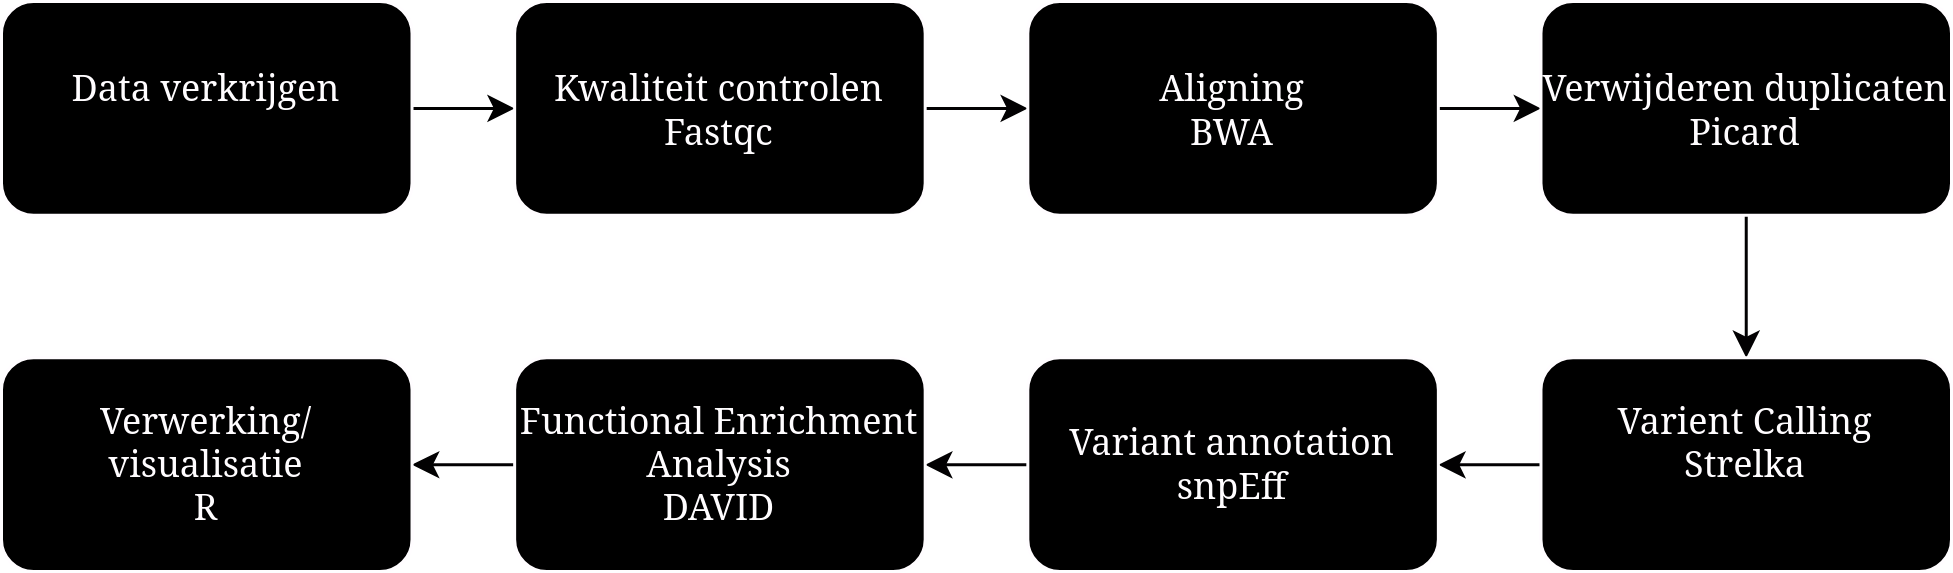

The diagram above was exported from draw.io. Its source (the exported page's mxGraphModel, read from the mxfile embedded in the PNG):
<mxGraphModel dx="784" dy="459" grid="1" gridSize="10" guides="1" tooltips="1" connect="1" arrows="1" fold="1" page="1" pageScale="1" pageWidth="850" pageHeight="1100" math="0" shadow="0">
  <root>
    <mxCell id="0" />
    <mxCell id="1" parent="0" />
    <mxCell id="cmUooJCC0Vsj20LDs7Rr-19" value="" style="group" vertex="1" connectable="0" parent="1">
      <mxGeometry x="100" y="90" width="650" height="190" as="geometry" />
    </mxCell>
    <mxCell id="cmUooJCC0Vsj20LDs7Rr-11" style="edgeStyle=orthogonalEdgeStyle;rounded=0;orthogonalLoop=1;jettySize=auto;html=1;entryX=0;entryY=0.5;entryDx=0;entryDy=0;strokeColor=#FFFFFF;" edge="1" parent="cmUooJCC0Vsj20LDs7Rr-19" source="cmUooJCC0Vsj20LDs7Rr-1" target="cmUooJCC0Vsj20LDs7Rr-3">
      <mxGeometry relative="1" as="geometry" />
    </mxCell>
    <mxCell id="cmUooJCC0Vsj20LDs7Rr-1" value="&lt;div&gt;Data verkrijgen&lt;/div&gt;&lt;div&gt;&lt;br&gt;&lt;/div&gt;" style="rounded=1;whiteSpace=wrap;html=1;" vertex="1" parent="cmUooJCC0Vsj20LDs7Rr-19">
      <mxGeometry width="136.8421052631579" height="71.25" as="geometry" />
    </mxCell>
    <mxCell id="cmUooJCC0Vsj20LDs7Rr-12" style="edgeStyle=orthogonalEdgeStyle;rounded=0;orthogonalLoop=1;jettySize=auto;html=1;entryX=0;entryY=0.5;entryDx=0;entryDy=0;strokeColor=#FCFCFC;" edge="1" parent="cmUooJCC0Vsj20LDs7Rr-19" source="cmUooJCC0Vsj20LDs7Rr-3" target="cmUooJCC0Vsj20LDs7Rr-4">
      <mxGeometry relative="1" as="geometry" />
    </mxCell>
    <mxCell id="cmUooJCC0Vsj20LDs7Rr-3" value="&lt;div&gt;Kwaliteit controlen&lt;/div&gt;&lt;div&gt;Fastqc&lt;br&gt;&lt;/div&gt;" style="rounded=1;whiteSpace=wrap;html=1;" vertex="1" parent="cmUooJCC0Vsj20LDs7Rr-19">
      <mxGeometry x="171.05263157894737" width="136.8421052631579" height="71.25" as="geometry" />
    </mxCell>
    <mxCell id="cmUooJCC0Vsj20LDs7Rr-13" style="edgeStyle=orthogonalEdgeStyle;rounded=0;orthogonalLoop=1;jettySize=auto;html=1;strokeColor=#FCFCFC;" edge="1" parent="cmUooJCC0Vsj20LDs7Rr-19" source="cmUooJCC0Vsj20LDs7Rr-4" target="cmUooJCC0Vsj20LDs7Rr-5">
      <mxGeometry relative="1" as="geometry" />
    </mxCell>
    <mxCell id="cmUooJCC0Vsj20LDs7Rr-4" value="&lt;div&gt;Aligning&lt;/div&gt;&lt;div&gt;BWA&lt;br&gt;&lt;/div&gt;" style="rounded=1;whiteSpace=wrap;html=1;" vertex="1" parent="cmUooJCC0Vsj20LDs7Rr-19">
      <mxGeometry x="342.10526315789474" width="136.8421052631579" height="71.25" as="geometry" />
    </mxCell>
    <mxCell id="cmUooJCC0Vsj20LDs7Rr-14" style="edgeStyle=orthogonalEdgeStyle;rounded=0;orthogonalLoop=1;jettySize=auto;html=1;strokeColor=#FCFCFC;" edge="1" parent="cmUooJCC0Vsj20LDs7Rr-19" source="cmUooJCC0Vsj20LDs7Rr-5" target="cmUooJCC0Vsj20LDs7Rr-7">
      <mxGeometry relative="1" as="geometry" />
    </mxCell>
    <mxCell id="cmUooJCC0Vsj20LDs7Rr-5" value="&lt;div&gt;Verwijderen duplicaten&lt;/div&gt;&lt;div&gt;Picard&lt;br&gt;&lt;/div&gt;" style="rounded=1;whiteSpace=wrap;html=1;" vertex="1" parent="cmUooJCC0Vsj20LDs7Rr-19">
      <mxGeometry x="513.1578947368421" width="136.8421052631579" height="71.25" as="geometry" />
    </mxCell>
    <mxCell id="cmUooJCC0Vsj20LDs7Rr-18" style="edgeStyle=orthogonalEdgeStyle;rounded=0;orthogonalLoop=1;jettySize=auto;html=1;strokeColor=#FCFCFC;" edge="1" parent="cmUooJCC0Vsj20LDs7Rr-19" source="cmUooJCC0Vsj20LDs7Rr-7" target="cmUooJCC0Vsj20LDs7Rr-8">
      <mxGeometry relative="1" as="geometry" />
    </mxCell>
    <mxCell id="cmUooJCC0Vsj20LDs7Rr-7" value="&lt;div&gt;Varient Calling&lt;/div&gt;&lt;div&gt;Strelka&lt;/div&gt;&lt;div&gt;&lt;br&gt;&lt;/div&gt;" style="rounded=1;whiteSpace=wrap;html=1;" vertex="1" parent="cmUooJCC0Vsj20LDs7Rr-19">
      <mxGeometry x="513.1578947368421" y="118.75" width="136.8421052631579" height="71.25" as="geometry" />
    </mxCell>
    <mxCell id="cmUooJCC0Vsj20LDs7Rr-17" style="edgeStyle=orthogonalEdgeStyle;rounded=0;orthogonalLoop=1;jettySize=auto;html=1;strokeColor=#FCFCFC;" edge="1" parent="cmUooJCC0Vsj20LDs7Rr-19" source="cmUooJCC0Vsj20LDs7Rr-8" target="cmUooJCC0Vsj20LDs7Rr-9">
      <mxGeometry relative="1" as="geometry" />
    </mxCell>
    <mxCell id="cmUooJCC0Vsj20LDs7Rr-8" value="&lt;div&gt;Variant annotation&lt;/div&gt;&lt;div&gt;snpEff&lt;/div&gt;" style="rounded=1;whiteSpace=wrap;html=1;" vertex="1" parent="cmUooJCC0Vsj20LDs7Rr-19">
      <mxGeometry x="342.10526315789474" y="118.75" width="136.8421052631579" height="71.25" as="geometry" />
    </mxCell>
    <mxCell id="cmUooJCC0Vsj20LDs7Rr-16" style="edgeStyle=orthogonalEdgeStyle;rounded=0;orthogonalLoop=1;jettySize=auto;html=1;entryX=1;entryY=0.5;entryDx=0;entryDy=0;strokeColor=#FCFCFC;" edge="1" parent="cmUooJCC0Vsj20LDs7Rr-19" source="cmUooJCC0Vsj20LDs7Rr-9" target="cmUooJCC0Vsj20LDs7Rr-10">
      <mxGeometry relative="1" as="geometry" />
    </mxCell>
    <mxCell id="cmUooJCC0Vsj20LDs7Rr-9" value="&lt;div&gt;Functional Enrichment Analysis&lt;/div&gt;&lt;div&gt;DAVID&lt;br&gt;&lt;/div&gt;" style="rounded=1;whiteSpace=wrap;html=1;" vertex="1" parent="cmUooJCC0Vsj20LDs7Rr-19">
      <mxGeometry x="171.05263157894737" y="118.75" width="136.8421052631579" height="71.25" as="geometry" />
    </mxCell>
    <mxCell id="cmUooJCC0Vsj20LDs7Rr-10" value="&lt;div&gt;Verwerking/visualisatie&lt;/div&gt;&lt;div&gt;R&lt;br&gt;&lt;/div&gt;" style="rounded=1;whiteSpace=wrap;html=1;" vertex="1" parent="cmUooJCC0Vsj20LDs7Rr-19">
      <mxGeometry y="118.75" width="136.8421052631579" height="71.25" as="geometry" />
    </mxCell>
  </root>
</mxGraphModel>